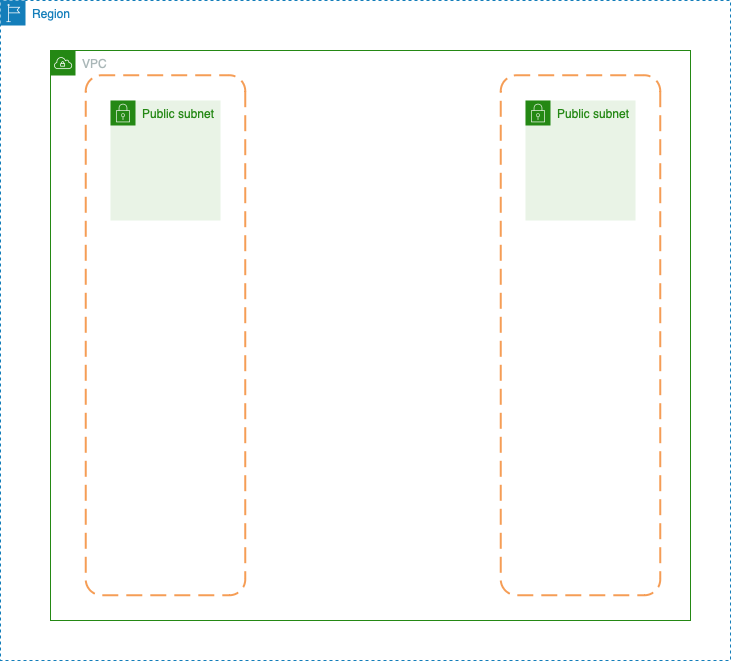

The diagram above was exported from draw.io. Its source (the exported page's mxGraphModel, read from the mxfile embedded in the PNG):
<mxGraphModel dx="1340" dy="735" grid="1" gridSize="10" guides="1" tooltips="1" connect="1" arrows="1" fold="1" page="1" pageScale="1" pageWidth="827" pageHeight="1169" math="0" shadow="0">
  <root>
    <mxCell id="0" />
    <mxCell id="1" parent="0" />
    <mxCell id="yGgAyHmsajy38QPP3W2E-4" value="Region" style="points=[[0,0],[0.25,0],[0.5,0],[0.75,0],[1,0],[1,0.25],[1,0.5],[1,0.75],[1,1],[0.75,1],[0.5,1],[0.25,1],[0,1],[0,0.75],[0,0.5],[0,0.25]];outlineConnect=0;gradientColor=none;html=1;whiteSpace=wrap;fontSize=12;fontStyle=0;container=1;pointerEvents=0;collapsible=0;recursiveResize=0;shape=mxgraph.aws4.group;grIcon=mxgraph.aws4.group_region;strokeColor=#147EBA;fillColor=none;verticalAlign=top;align=left;spacingLeft=30;fontColor=#147EBA;dashed=1;" vertex="1" parent="1">
      <mxGeometry x="70" y="110" width="730" height="660" as="geometry" />
    </mxCell>
    <mxCell id="yGgAyHmsajy38QPP3W2E-8" value="VPC" style="points=[[0,0],[0.25,0],[0.5,0],[0.75,0],[1,0],[1,0.25],[1,0.5],[1,0.75],[1,1],[0.75,1],[0.5,1],[0.25,1],[0,1],[0,0.75],[0,0.5],[0,0.25]];outlineConnect=0;gradientColor=none;html=1;whiteSpace=wrap;fontSize=12;fontStyle=0;container=1;pointerEvents=0;collapsible=0;recursiveResize=0;shape=mxgraph.aws4.group;grIcon=mxgraph.aws4.group_vpc;strokeColor=#248814;fillColor=none;verticalAlign=top;align=left;spacingLeft=30;fontColor=#AAB7B8;dashed=0;" vertex="1" parent="1">
      <mxGeometry x="120" y="160" width="640" height="570" as="geometry" />
    </mxCell>
    <mxCell id="yGgAyHmsajy38QPP3W2E-10" value="" style="rounded=1;arcSize=10;dashed=1;strokeColor=#F59D56;fillColor=none;gradientColor=none;dashPattern=8 4;strokeWidth=2;rotation=90;" vertex="1" parent="yGgAyHmsajy38QPP3W2E-8">
      <mxGeometry x="-145" y="205" width="520" height="159.5" as="geometry" />
    </mxCell>
    <mxCell id="yGgAyHmsajy38QPP3W2E-15" value="Public subnet" style="points=[[0,0],[0.25,0],[0.5,0],[0.75,0],[1,0],[1,0.25],[1,0.5],[1,0.75],[1,1],[0.75,1],[0.5,1],[0.25,1],[0,1],[0,0.75],[0,0.5],[0,0.25]];outlineConnect=0;gradientColor=none;html=1;whiteSpace=wrap;fontSize=12;fontStyle=0;container=1;pointerEvents=0;collapsible=0;recursiveResize=0;shape=mxgraph.aws4.group;grIcon=mxgraph.aws4.group_security_group;grStroke=0;strokeColor=#248814;fillColor=#E9F3E6;verticalAlign=top;align=left;spacingLeft=30;fontColor=#248814;dashed=0;" vertex="1" parent="yGgAyHmsajy38QPP3W2E-8">
      <mxGeometry x="60" y="50" width="110" height="120" as="geometry" />
    </mxCell>
    <mxCell id="yGgAyHmsajy38QPP3W2E-17" value="" style="rounded=1;arcSize=10;dashed=1;strokeColor=#F59D56;fillColor=none;gradientColor=none;dashPattern=8 4;strokeWidth=2;rotation=90;" vertex="1" parent="yGgAyHmsajy38QPP3W2E-8">
      <mxGeometry x="270" y="205" width="520" height="159.5" as="geometry" />
    </mxCell>
    <mxCell id="yGgAyHmsajy38QPP3W2E-18" value="Public subnet" style="points=[[0,0],[0.25,0],[0.5,0],[0.75,0],[1,0],[1,0.25],[1,0.5],[1,0.75],[1,1],[0.75,1],[0.5,1],[0.25,1],[0,1],[0,0.75],[0,0.5],[0,0.25]];outlineConnect=0;gradientColor=none;html=1;whiteSpace=wrap;fontSize=12;fontStyle=0;container=1;pointerEvents=0;collapsible=0;recursiveResize=0;shape=mxgraph.aws4.group;grIcon=mxgraph.aws4.group_security_group;grStroke=0;strokeColor=#248814;fillColor=#E9F3E6;verticalAlign=top;align=left;spacingLeft=30;fontColor=#248814;dashed=0;" vertex="1" parent="yGgAyHmsajy38QPP3W2E-8">
      <mxGeometry x="475" y="50" width="110" height="120" as="geometry" />
    </mxCell>
  </root>
</mxGraphModel>